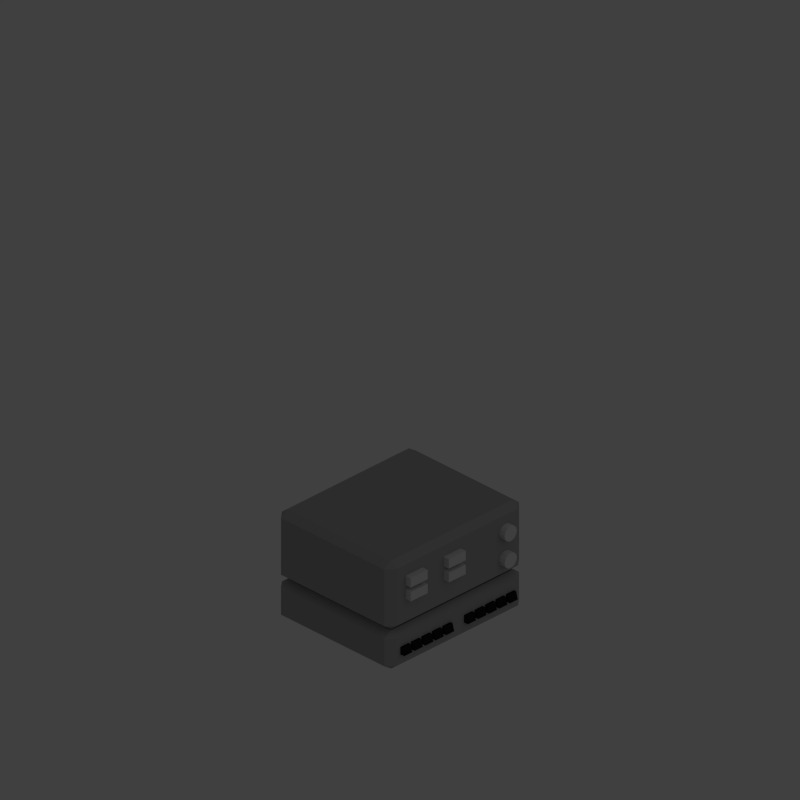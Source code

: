 # Source: amplifier.blend  (saved by Blender 2.76.0; exported with 4.5.12 LTS)
import bpy
from mathutils import Matrix  # noqa: F401  (used for matrix-valued properties, if any)

bpy.ops.wm.read_factory_settings(use_empty=True)
scene = bpy.context.scene
scene.name = 'Scene'

# ---- collections
col_collection_1 = bpy.data.collections.new('Collection 1'); scene.collection.children.link(col_collection_1)
col_collection_2 = bpy.data.collections.new('Collection 2'); scene.collection.children.link(col_collection_2)

# ---- materials (node trees are filled in below, after node groups)
mat_bodymat = bpy.data.materials.new('BodyMat')
mat_bodymat.alpha_threshold = 0.0
mat_bodymat.use_transparent_shadow = False
mat_bodymat.diffuse_color = (0.376, 0.376, 0.376, 1.0)
mat_bodymat.roughness = 0.5
mat_bodymat.specular_intensity = 0.1
mat_buttonsmat = bpy.data.materials.new('ButtonsMat')
mat_buttonsmat.alpha_threshold = 0.0
mat_buttonsmat.use_transparent_shadow = False
mat_buttonsmat.diffuse_color = (0.6982, 0.6982, 0.6982, 1.0)
mat_buttonsmat.roughness = 0.5
mat_buttonsmat.specular_intensity = 0.8372
mat_blackbuttonmat = bpy.data.materials.new('BlackButtonMat')
mat_blackbuttonmat.alpha_threshold = 0.0
mat_blackbuttonmat.use_transparent_shadow = False
mat_blackbuttonmat.diffuse_color = (0.01341, 0.01341, 0.01341, 1.0)
mat_blackbuttonmat.roughness = 0.5
mat_blackbuttonmat.specular_intensity = 0.03798

# ---- material node trees

# ---- world
world_world = bpy.data.worlds.new('World'); scene.world = world_world
world_world.color = (0.05088, 0.05088, 0.05088)
world_world.use_sun_shadow = False
world_world.sun_shadow_jitter_overblur = 0.0
world_world.cycles.sampling_method = 'MANUAL'
world_world.cycles.sample_map_resolution = 256

# ---- cameras
cam_camera = bpy.data.cameras.new('Camera')
cam_camera.type = 'ORTHO'
cam_camera.clip_end = 100.0
cam_camera.lens = 35.0
cam_camera.sensor_width = 1.0
cam_camera.sensor_height = 18.0
cam_camera.ortho_scale = 1.3
cam_camera.dof.focus_distance = 0.0
cam_camera.dof.aperture_fstop = 128.0

# ---- lights
light_area = bpy.data.lights.new('Area', 'AREA')
light_area.transmission_factor = 0.0
light_area.energy = 78.54
light_area.shadow_buffer_clip_start = 0.5
light_area.shadow_soft_size = 20.0
light_area.shadow_maximum_resolution = 0.006
light_area.use_absolute_resolution = True
light_area.size = 20.0
light_area.size_y = 0.1
light_area.cycles.use_multiple_importance_sampling = False

# ---- meshes
me_cube_002 = bpy.data.meshes.new('Cube.002')
me_cube_002.from_pydata([(-0.9, -1.0, -0.9), (-1.0, -0.9, -0.9), (-0.9, -0.9, -1.0), (-0.9, -1.0, -0.4113), (-0.9, -0.9, -0.3113), (-1.0, -0.9, -0.4113), (-0.9, 1.0, -0.9), (-0.9, 0.9, -1.0), (-1.0, 0.9, -0.9), (-0.9, 0.9, -0.3113), (-0.9, 1.0, -0.4113), (-1.0, 0.9, -0.4113), (0.9, -1.0, -0.9), (0.9, -0.9, -1.0), (1.0, -0.9, -0.9), (0.9, -0.9, -0.3113), (0.9, -1.0, -0.4113), (1.0, -0.9, -0.4113), (1.0, 0.9, -0.9), (0.9, 0.9, -1.0), (0.9, 1.0, -0.9), (0.9, 0.9, -0.3113), (1.0, 0.9, -0.4113), (0.9, 1.0, -0.4113), (-0.9, -1.0, -0.1802), (-1.0, -0.9, -0.1802), (-0.9, -0.9, -0.2802), (-0.9, -1.0, 0.8442), (-0.9, -0.9, 0.9442), (-1.0, -0.9, 0.8442), (-0.9, 1.0, -0.1802), (-0.9, 0.9, -0.2802), (-1.0, 0.9, -0.1802), (-0.9, 0.9, 0.9442), (-0.9, 1.0, 0.8442), (-1.0, 0.9, 0.8442), (0.9, -1.0, -0.1802), (0.9, -0.9, -0.2802), (1.0, -0.9, -0.1802), (0.9, -0.9, 0.9442), (0.9, -1.0, 0.8442), (1.0, -0.9, 0.8442), (1.0, 0.9, -0.1802), (0.9, 0.9, -0.2802), (0.9, 1.0, -0.1802), (0.9, 0.9, 0.9442), (1.0, 0.9, 0.8442), (0.9, 1.0, 0.8442)], [], [(2, 7, 19, 13), (22, 17, 14, 18), (15, 21, 9, 4), (16, 3, 0, 12), (10, 23, 20, 6), (0, 1, 2), (3, 4, 5), (6, 7, 8), (9, 10, 11), (12, 13, 14), (15, 16, 17), (18, 19, 20), (21, 22, 23), (0, 3, 5, 1), (4, 9, 11, 5), (10, 6, 8, 11), (7, 2, 1, 8), (9, 21, 23, 10), (22, 18, 20, 23), (19, 7, 6, 20), (21, 15, 17, 22), (16, 12, 14, 17), (13, 19, 18, 14), (15, 4, 3, 16), (2, 13, 12, 0), (5, 11, 8, 1), (26, 31, 43, 37), (46, 41, 38, 42), (39, 45, 33, 28), (40, 27, 24, 36), (34, 47, 44, 30), (24, 25, 26), (27, 28, 29), (30, 31, 32), (33, 34, 35), (36, 37, 38), (39, 40, 41), (42, 43, 44), (45, 46, 47), (24, 27, 29, 25), (28, 33, 35, 29), (34, 30, 32, 35), (31, 26, 25, 32), (33, 45, 47, 34), (46, 42, 44, 47), (43, 31, 30, 44), (45, 39, 41, 46), (40, 36, 38, 41), (37, 43, 42, 38), (39, 28, 27, 40), (26, 37, 36, 24), (29, 35, 32, 25)])
me_cube_002.materials.append(mat_bodymat)
me_cube_002.use_remesh_preserve_volume = False
me_cube_002.use_remesh_preserve_attributes = False
me_cube_002.use_mirror_vertex_groups = False
me_cube_002.update()
me_cylinder_002 = bpy.data.meshes.new('Cylinder.002')
me_cylinder_002.from_pydata([(0.0, 1.0, -1.0), (0.0, 1.0, 3.338), (0.5, 0.866, -1.0), (0.5, 0.866, 3.338), (0.866, 0.5, -1.0), (0.866, 0.5, 3.338), (1.0, -4.371e-08, -1.0), (1.0, -4.371e-08, 3.338), (0.866, -0.5, -1.0), (0.866, -0.5, 3.338), (0.5, -0.866, -1.0), (0.5, -0.866, 3.338), (1.51e-07, -1.0, -1.0), (1.51e-07, -1.0, 3.338), (-0.5, -0.866, -1.0), (-0.5, -0.866, 3.338), (-0.866, -0.5, -1.0), (-0.866, -0.5, 3.338), (-1.0, -4.649e-07, -1.0), (-1.0, -4.649e-07, 3.338), (-0.866, 0.5, -1.0), (-0.866, 0.5, 3.338), (-0.5, 0.866, -1.0), (-0.5, 0.866, 3.338), (-7.2, 1.0, -1.0), (-7.2, 1.0, 3.338), (-6.7, 0.866, -1.0), (-6.7, 0.866, 3.338), (-6.334, 0.5, -1.0), (-6.334, 0.5, 3.338), (-6.2, -4.371e-08, -1.0), (-6.2, -4.371e-08, 3.338), (-6.334, -0.5, -1.0), (-6.334, -0.5, 3.338), (-6.7, -0.866, -1.0), (-6.7, -0.866, 3.338), (-7.2, -1.0, -1.0), (-7.2, -1.0, 3.338), (-7.7, -0.866, -1.0), (-7.7, -0.866, 3.338), (-8.066, -0.5, -1.0), (-8.066, -0.5, 3.338), (-8.2, -4.649e-07, -1.0), (-8.2, -4.649e-07, 3.338), (-8.066, 0.5, -1.0), (-8.066, 0.5, 3.338), (-7.7, 0.866, -1.0), (-7.7, 0.866, 3.338), (0.0, 10.0, -1.0), (0.0, 10.0, 3.338), (0.5, 9.866, -1.0), (0.5, 9.866, 3.338), (0.866, 9.5, -1.0), (0.866, 9.5, 3.338), (1.0, 9.0, -1.0), (1.0, 9.0, 3.338), (0.866, 8.5, -1.0), (0.866, 8.5, 3.338), (0.5, 8.134, -1.0), (0.5, 8.134, 3.338), (1.51e-07, 8.0, -1.0), (1.51e-07, 8.0, 3.338), (-0.5, 8.134, -1.0), (-0.5, 8.134, 3.338), (-0.866, 8.5, -1.0), (-0.866, 8.5, 3.338), (-1.0, 9.0, -1.0), (-1.0, 9.0, 3.338), (-0.866, 9.5, -1.0), (-0.866, 9.5, 3.338), (-0.5, 9.866, -1.0), (-0.5, 9.866, 3.338), (-7.2, 10.0, -1.0), (-7.2, 10.0, 3.338), (-6.7, 9.866, -1.0), (-6.7, 9.866, 3.338), (-6.334, 9.5, -1.0), (-6.334, 9.5, 3.338), (-6.2, 9.0, -1.0), (-6.2, 9.0, 3.338), (-6.334, 8.5, -1.0), (-6.334, 8.5, 3.338), (-6.7, 8.134, -1.0), (-6.7, 8.134, 3.338), (-7.2, 8.0, -1.0), (-7.2, 8.0, 3.338), (-7.7, 8.134, -1.0), (-7.7, 8.134, 3.338), (-8.066, 8.5, -1.0), (-8.066, 8.5, 3.338), (-8.2, 9.0, -1.0), (-8.2, 9.0, 3.338), (-8.066, 9.5, -1.0), (-8.066, 9.5, 3.338), (-7.7, 9.866, -1.0), (-7.7, 9.866, 3.338)], [], [(0, 1, 3, 2), (2, 3, 5, 4), (4, 5, 7, 6), (6, 7, 9, 8), (8, 9, 11, 10), (10, 11, 13, 12), (12, 13, 15, 14), (14, 15, 17, 16), (16, 17, 19, 18), (18, 19, 21, 20), (3, 1, 23, 21, 19, 17, 15, 13, 11, 9, 7, 5), (22, 23, 1, 0), (20, 21, 23, 22), (0, 2, 4, 6, 8, 10, 12, 14, 16, 18, 20, 22), (24, 25, 27, 26), (26, 27, 29, 28), (28, 29, 31, 30), (30, 31, 33, 32), (32, 33, 35, 34), (34, 35, 37, 36), (36, 37, 39, 38), (38, 39, 41, 40), (40, 41, 43, 42), (42, 43, 45, 44), (27, 25, 47, 45, 43, 41, 39, 37, 35, 33, 31, 29), (46, 47, 25, 24), (44, 45, 47, 46), (24, 26, 28, 30, 32, 34, 36, 38, 40, 42, 44, 46), (48, 49, 51, 50), (50, 51, 53, 52), (52, 53, 55, 54), (54, 55, 57, 56), (56, 57, 59, 58), (58, 59, 61, 60), (60, 61, 63, 62), (62, 63, 65, 64), (64, 65, 67, 66), (66, 67, 69, 68), (51, 49, 71, 69, 67, 65, 63, 61, 59, 57, 55, 53), (70, 71, 49, 48), (68, 69, 71, 70), (48, 50, 52, 54, 56, 58, 60, 62, 64, 66, 68, 70), (72, 73, 75, 74), (74, 75, 77, 76), (76, 77, 79, 78), (78, 79, 81, 80), (80, 81, 83, 82), (82, 83, 85, 84), (84, 85, 87, 86), (86, 87, 89, 88), (88, 89, 91, 90), (90, 91, 93, 92), (75, 73, 95, 93, 91, 89, 87, 85, 83, 81, 79, 77), (94, 95, 73, 72), (92, 93, 95, 94), (72, 74, 76, 78, 80, 82, 84, 86, 88, 90, 92, 94)])
me_cylinder_002.materials.append(mat_buttonsmat)
me_cylinder_002.use_remesh_preserve_volume = False
me_cylinder_002.use_remesh_preserve_attributes = False
me_cylinder_002.use_mirror_vertex_groups = False
me_cylinder_002.update()
me_cube_007 = bpy.data.meshes.new('Cube.007')
me_cube_007.from_pydata([(-0.2427, -16.79, -1.0), (-1.0, -16.79, 1.0), (-0.2427, -14.79, -1.0), (-1.0, -14.79, 1.0), (1.0, -16.79, -1.0), (1.0, -16.79, 1.0), (1.0, -14.79, -1.0), (1.0, -14.79, 1.0), (-0.2427, -19.39, -1.0), (-1.0, -19.39, 1.0), (-0.2427, -17.39, -1.0), (-1.0, -17.39, 1.0), (1.0, -19.39, -1.0), (1.0, -19.39, 1.0), (1.0, -17.39, -1.0), (1.0, -17.39, 1.0), (-0.2427, -21.99, -1.0), (-1.0, -21.99, 1.0), (-0.2427, -19.99, -1.0), (-1.0, -19.99, 1.0), (1.0, -21.99, -1.0), (1.0, -21.99, 1.0), (1.0, -19.99, -1.0), (1.0, -19.99, 1.0), (-0.2427, -24.59, -1.0), (-1.0, -24.59, 1.0), (-0.2427, -22.59, -1.0), (-1.0, -22.59, 1.0), (1.0, -24.59, -1.0), (1.0, -24.59, 1.0), (1.0, -22.59, -1.0), (1.0, -22.59, 1.0), (-0.2427, -27.19, -1.0), (-1.0, -27.19, 1.0), (-0.2427, -25.19, -1.0), (-1.0, -25.19, 1.0), (1.0, -27.19, -1.0), (1.0, -27.19, 1.0), (1.0, -25.19, -1.0), (1.0, -25.19, 1.0), (-0.2427, -1.0, -1.0), (-1.0, -1.0, 1.0), (-0.2427, 1.0, -1.0), (-1.0, 1.0, 1.0), (1.0, -1.0, -1.0), (1.0, -1.0, 1.0), (1.0, 1.0, -1.0), (1.0, 1.0, 1.0), (-0.2427, -3.6, -1.0), (-1.0, -3.6, 1.0), (-0.2427, -1.6, -1.0), (-1.0, -1.6, 1.0), (1.0, -3.6, -1.0), (1.0, -3.6, 1.0), (1.0, -1.6, -1.0), (1.0, -1.6, 1.0), (-0.2427, -6.2, -1.0), (-1.0, -6.2, 1.0), (-0.2427, -4.2, -1.0), (-1.0, -4.2, 1.0), (1.0, -6.2, -1.0), (1.0, -6.2, 1.0), (1.0, -4.2, -1.0), (1.0, -4.2, 1.0), (-0.2427, -8.8, -1.0), (-1.0, -8.8, 1.0), (-0.2427, -6.8, -1.0), (-1.0, -6.8, 1.0), (1.0, -8.8, -1.0), (1.0, -8.8, 1.0), (1.0, -6.8, -1.0), (1.0, -6.8, 1.0), (-0.2427, -11.4, -1.0), (-1.0, -11.4, 1.0), (-0.2427, -9.4, -1.0), (-1.0, -9.4, 1.0), (1.0, -11.4, -1.0), (1.0, -11.4, 1.0), (1.0, -9.4, -1.0), (1.0, -9.4, 1.0)], [], [(1, 3, 2, 0), (3, 7, 6, 2), (7, 5, 4, 6), (5, 1, 0, 4), (0, 2, 6, 4), (5, 7, 3, 1), (9, 11, 10, 8), (11, 15, 14, 10), (15, 13, 12, 14), (13, 9, 8, 12), (8, 10, 14, 12), (13, 15, 11, 9), (17, 19, 18, 16), (19, 23, 22, 18), (23, 21, 20, 22), (21, 17, 16, 20), (16, 18, 22, 20), (21, 23, 19, 17), (25, 27, 26, 24), (27, 31, 30, 26), (31, 29, 28, 30), (29, 25, 24, 28), (24, 26, 30, 28), (29, 31, 27, 25), (33, 35, 34, 32), (35, 39, 38, 34), (39, 37, 36, 38), (37, 33, 32, 36), (32, 34, 38, 36), (37, 39, 35, 33), (41, 43, 42, 40), (43, 47, 46, 42), (47, 45, 44, 46), (45, 41, 40, 44), (40, 42, 46, 44), (45, 47, 43, 41), (49, 51, 50, 48), (51, 55, 54, 50), (55, 53, 52, 54), (53, 49, 48, 52), (48, 50, 54, 52), (53, 55, 51, 49), (57, 59, 58, 56), (59, 63, 62, 58), (63, 61, 60, 62), (61, 57, 56, 60), (56, 58, 62, 60), (61, 63, 59, 57), (65, 67, 66, 64), (67, 71, 70, 66), (71, 69, 68, 70), (69, 65, 64, 68), (64, 66, 70, 68), (69, 71, 67, 65), (73, 75, 74, 72), (75, 79, 78, 74), (79, 77, 76, 78), (77, 73, 72, 76), (72, 74, 78, 76), (77, 79, 75, 73)])
me_cube_007.materials.append(mat_blackbuttonmat)
me_cube_007.use_remesh_preserve_volume = False
me_cube_007.use_remesh_preserve_attributes = False
me_cube_007.use_mirror_vertex_groups = False
me_cube_007.update()
me_cube_004 = bpy.data.meshes.new('Cube.004')
me_cube_004.from_pydata([(-1.038, -10.12, 2.913), (0.9826, -10.12, 2.913), (-1.038, -10.22, 2.1), (0.9826, -10.22, 2.1), (-1.038, -10.49, 1.504), (0.9826, -10.49, 1.504), (-1.038, -10.85, 1.286), (0.9826, -10.85, 1.286), (-1.038, -11.22, 1.504), (0.9826, -11.22, 1.504), (-1.038, -11.49, 2.1), (0.9826, -11.49, 2.1), (-1.038, -11.59, 2.913), (0.9826, -11.59, 2.913), (-1.038, -11.49, 3.727), (0.9826, -11.49, 3.727), (-1.038, -11.22, 4.323), (0.9826, -11.22, 4.323), (-1.038, -10.85, 4.541), (0.9826, -10.85, 4.541), (-1.038, -10.49, 4.323), (0.9826, -10.49, 4.323), (-1.038, -10.22, 3.727), (0.9826, -10.22, 3.727), (-1.038, -10.12, -2.837), (0.9826, -10.12, -2.837), (-1.038, -10.22, -3.651), (0.9826, -10.22, -3.651), (-1.038, -10.49, -4.246), (0.9826, -10.49, -4.246), (-1.038, -10.85, -4.464), (0.9826, -10.85, -4.464), (-1.038, -11.22, -4.246), (0.9826, -11.22, -4.246), (-1.038, -11.49, -3.651), (0.9826, -11.49, -3.651), (-1.038, -11.59, -2.837), (0.9826, -11.59, -2.837), (-1.038, -11.49, -2.023), (0.9826, -11.49, -2.023), (-1.038, -11.22, -1.427), (0.9826, -11.22, -1.427), (-1.038, -10.85, -1.209), (0.9826, -10.85, -1.209), (-1.038, -10.49, -1.427), (0.9826, -10.49, -1.427), (-1.038, -10.22, -2.023), (0.9826, -10.22, -2.023), (-1.0, -5.515, -3.971), (-1.0, -5.515, -1.971), (-1.0, -3.515, -3.971), (-1.0, -3.515, -1.971), (1.0, -5.515, -3.971), (1.0, -5.515, -1.971), (1.0, -3.515, -3.971), (1.0, -3.515, -1.971), (-1.0, -5.515, -1.0), (-1.0, -5.515, 1.0), (-1.0, -3.515, -1.0), (-1.0, -3.515, 1.0), (1.0, -5.515, -1.0), (1.0, -5.515, 1.0), (1.0, -3.515, -1.0), (1.0, -3.515, 1.0), (-1.0, -1.0, -1.0), (-1.0, -1.0, 1.0), (-1.0, 1.0, -1.0), (-1.0, 1.0, 1.0), (1.0, -1.0, -1.0), (1.0, -1.0, 1.0), (1.0, 1.0, -1.0), (1.0, 1.0, 1.0), (-1.0, -1.0, -3.971), (-1.0, -1.0, -1.971), (-1.0, 1.0, -3.971), (-1.0, 1.0, -1.971), (1.0, -1.0, -3.971), (1.0, -1.0, -1.971), (1.0, 1.0, -3.971), (1.0, 1.0, -1.971)], [], [(0, 1, 3, 2), (2, 3, 5, 4), (4, 5, 7, 6), (6, 7, 9, 8), (8, 9, 11, 10), (10, 11, 13, 12), (12, 13, 15, 14), (14, 15, 17, 16), (16, 17, 19, 18), (18, 19, 21, 20), (3, 1, 23, 21, 19, 17, 15, 13, 11, 9, 7, 5), (22, 23, 1, 0), (20, 21, 23, 22), (0, 2, 4, 6, 8, 10, 12, 14, 16, 18, 20, 22), (24, 25, 27, 26), (26, 27, 29, 28), (28, 29, 31, 30), (30, 31, 33, 32), (32, 33, 35, 34), (34, 35, 37, 36), (36, 37, 39, 38), (38, 39, 41, 40), (40, 41, 43, 42), (42, 43, 45, 44), (27, 25, 47, 45, 43, 41, 39, 37, 35, 33, 31, 29), (46, 47, 25, 24), (44, 45, 47, 46), (24, 26, 28, 30, 32, 34, 36, 38, 40, 42, 44, 46), (49, 51, 50, 48), (51, 55, 54, 50), (55, 53, 52, 54), (53, 49, 48, 52), (48, 50, 54, 52), (53, 55, 51, 49), (57, 59, 58, 56), (59, 63, 62, 58), (63, 61, 60, 62), (61, 57, 56, 60), (56, 58, 62, 60), (61, 63, 59, 57), (65, 67, 66, 64), (67, 71, 70, 66), (71, 69, 68, 70), (69, 65, 64, 68), (64, 66, 70, 68), (69, 71, 67, 65), (73, 75, 74, 72), (75, 79, 78, 74), (79, 77, 76, 78), (77, 73, 72, 76), (72, 74, 78, 76), (77, 79, 75, 73)])
me_cube_004.materials.append(mat_buttonsmat)
me_cube_004.use_remesh_preserve_volume = False
me_cube_004.use_remesh_preserve_attributes = False
me_cube_004.use_mirror_vertex_groups = False
me_cube_004.update()

# ---- objects
ob_amplifier = bpy.data.objects.new('Amplifier', me_cube_002)
ob_legs = bpy.data.objects.new('Legs', me_cylinder_002)
ob_blackbuttons = bpy.data.objects.new('BlackButtons', me_cube_007)
ob_buttons = bpy.data.objects.new('Buttons', me_cube_004)
ob_light = bpy.data.objects.new('Light', light_area)
ob_camera = bpy.data.objects.new('Camera', cam_camera)

# ---- transforms, parenting, visibility, modifiers, constraints
ob_amplifier.location = (0.0, 0.0, 0.1169)
ob_amplifier.scale = (0.132, 0.1548, 0.1042)
ob_amplifier.lineart.crease_threshold = 0.0
ob_legs.parent = ob_amplifier
ob_legs.matrix_parent_inverse = Matrix(((7.575, 0.0, 0.0, -0.04569), (0.0, 6.459, 0.0, -0.0), (0.0, 0.0, 9.593, -6.531), (0.0, 0.0, 0.0, 1.0)))
ob_legs.location = (0.08742, -0.09966, 0.5868)
ob_legs.scale = (0.02258, 0.02258, 0.02258)
ob_legs.lineart.crease_threshold = 0.0
ob_blackbuttons.parent = ob_amplifier
ob_blackbuttons.matrix_parent_inverse = Matrix(((7.575, 0.0, 0.0, -0.04569), (0.0, 6.459, 0.0, -0.0), (0.0, 0.0, 9.593, -6.531), (0.0, 0.0, 0.0, 1.0)))
ob_blackbuttons.location = (0.1418, -0.1218, 0.6124)
ob_blackbuttons.scale = (-0.005128, -0.009262, -0.00701)
ob_blackbuttons.lineart.crease_threshold = 0.0
ob_buttons.parent = ob_amplifier
ob_buttons.matrix_parent_inverse = Matrix(((7.575, 0.0, 0.0, -0.04569), (0.0, 6.459, 0.0, -0.0), (0.0, 0.0, 9.593, -6.531), (0.0, 0.0, 0.0, 1.0)))
ob_buttons.location = (0.143, -0.09963, 0.7131)
ob_buttons.scale = (0.006829, -0.01939, -0.008783)
ob_buttons.lineart.crease_threshold = 0.0
ob_light.location = (10.0, 0.0, 10.0)
ob_light.rotation_euler = (0.0, 0.7854, 0.0)
ob_light.lineart.crease_threshold = 0.0
ob_camera.location = (10.0, -10.0, 8.58)
ob_camera.rotation_euler = (1.047, -1.21e-07, 0.7854)
ob_camera.lock_rotations_4d = False
ob_camera.empty_display_type = 'ARROWS'
ob_camera.color = (0.0, 0.0, 0.0, 0.0)
ob_camera.display_type = 'WIRE'
ob_camera.lineart.crease_threshold = 0.0

# ---- collection membership
col_collection_1.objects.link(ob_amplifier)
col_collection_2.objects.link(ob_legs)
col_collection_2.objects.link(ob_blackbuttons)
col_collection_2.objects.link(ob_buttons)
col_collection_2.objects.link(ob_light)
col_collection_2.objects.link(ob_camera)

# ---- scene / render settings (as saved in the file)
scene.camera = ob_camera
scene.frame_start = 1; scene.frame_end = 250; scene.frame_set(1)
scene.render.engine = 'BLENDER_EEVEE_NEXT'
scene.render.resolution_x = 256
scene.render.resolution_y = 256
scene.render.dither_intensity = 0.0
scene.render.film_transparent = True
scene.cycles.use_denoising = False
scene.cycles.samples = 10
scene.cycles.sampling_pattern = 'TABULATED_SOBOL'
scene.cycles.light_sampling_threshold = 0.0
scene.cycles.use_adaptive_sampling = False
scene.cycles.use_light_tree = False
scene.cycles.blur_glossy = 0.0
scene.cycles.pixel_filter_type = 'GAUSSIAN'
scene.cycles.sample_clamp_indirect = 0.0
scene.view_settings.view_transform = 'Standard'
bpy.context.view_layer.update()
